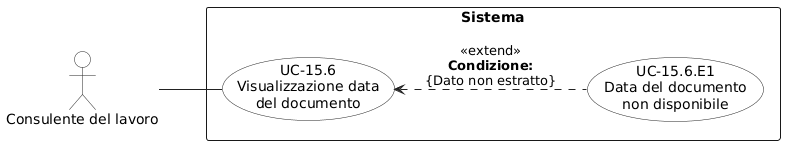

The diagram above was rendered by PlantUML. Its source (embedded in the PNG):
@startuml
left to right direction
skinparam shadowing false
skinparam backgroundColor white
skinparam packageStyle rectangle

skinparam usecase {
  BorderColor #222222
  BackgroundColor white
  ArrowColor #222222
}

skinparam actor {
  BorderColor #222222
  BackgroundColor white
  ArrowColor #222222
}

actor "Consulente del lavoro" as CL

rectangle "Sistema" {
  usecase "UC-15.6\nVisualizzazione data\ndel documento" as UC156
  usecase "UC-15.6.E1\nData del documento\nnon disponibile" as UC156E1
}

CL -- UC156
UC156 <.. UC156E1 : <<extend>>\n**Condizione:**\n{Dato non estratto}
@enduml